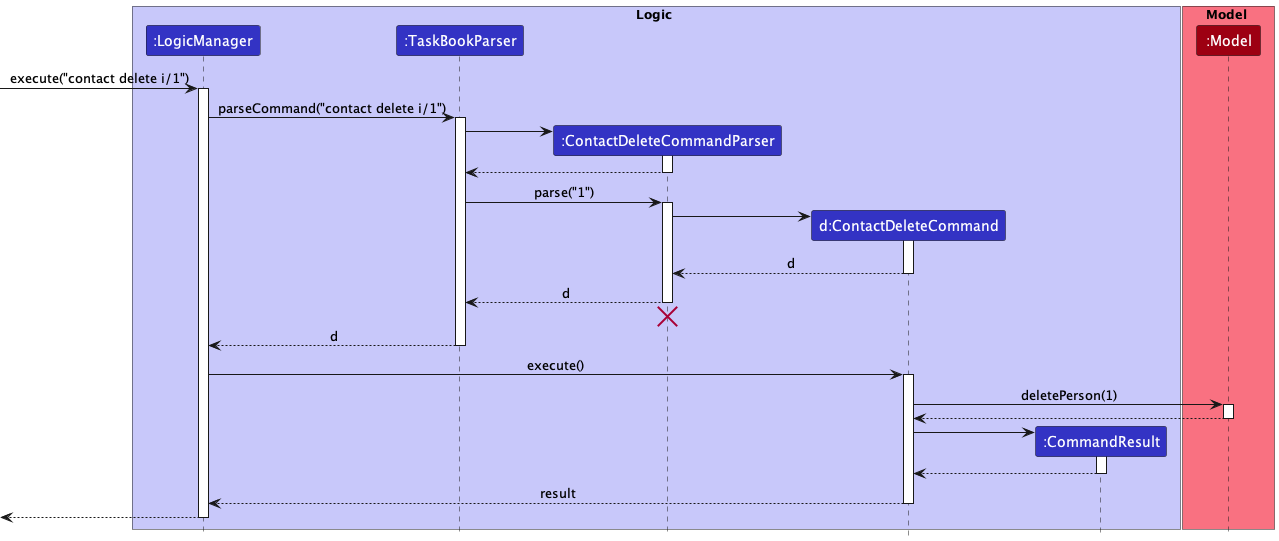

The diagram above was rendered by PlantUML. Its source (embedded in the PNG):
@startuml
!include style.puml

box Logic LOGIC_COLOR_T1
participant ":LogicManager" as LogicManager LOGIC_COLOR
participant ":TaskBookParser" as TaskBookParser LOGIC_COLOR
participant ":ContactDeleteCommandParser" as ContactDeleteCommandParser LOGIC_COLOR
participant "d:ContactDeleteCommand" as ContactDeleteCommand LOGIC_COLOR
participant ":CommandResult" as CommandResult LOGIC_COLOR
end box

box Model MODEL_COLOR_T1
participant ":Model" as Model MODEL_COLOR
end box

[-> LogicManager : execute("contact delete i/1")
activate LogicManager

LogicManager -> TaskBookParser : parseCommand("contact delete i/1")
activate TaskBookParser

create ContactDeleteCommandParser
TaskBookParser -> ContactDeleteCommandParser
activate ContactDeleteCommandParser

ContactDeleteCommandParser --> TaskBookParser
deactivate ContactDeleteCommandParser

TaskBookParser -> ContactDeleteCommandParser : parse("1")
activate ContactDeleteCommandParser

create ContactDeleteCommand
ContactDeleteCommandParser -> ContactDeleteCommand
activate ContactDeleteCommand

ContactDeleteCommand --> ContactDeleteCommandParser : d
deactivate ContactDeleteCommand

ContactDeleteCommandParser --> TaskBookParser : d
deactivate ContactDeleteCommandParser
'Hidden arrow to position the destroy marker below the end of the activation bar.
ContactDeleteCommandParser -[hidden]-> TaskBookParser
destroy ContactDeleteCommandParser

TaskBookParser --> LogicManager : d
deactivate TaskBookParser

LogicManager -> ContactDeleteCommand : execute()
activate ContactDeleteCommand

ContactDeleteCommand -> Model : deletePerson(1)
activate Model

Model --> ContactDeleteCommand
deactivate Model

create CommandResult
ContactDeleteCommand -> CommandResult
activate CommandResult

CommandResult --> ContactDeleteCommand
deactivate CommandResult

ContactDeleteCommand --> LogicManager : result
deactivate ContactDeleteCommand

[<--LogicManager
deactivate LogicManager
@enduml